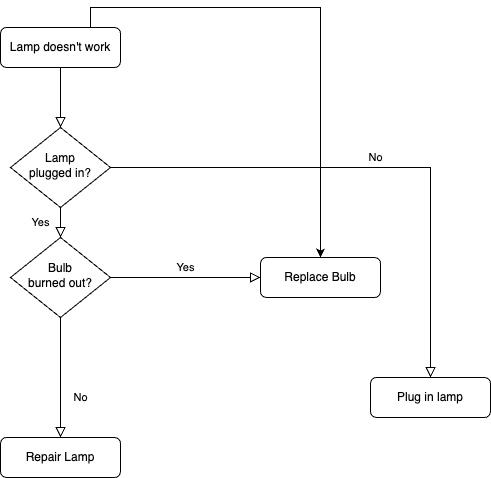

The diagram above was exported from draw.io. Its source (the exported page's mxGraphModel, read from the mxfile embedded in the PNG):
<mxGraphModel dx="585" dy="531" grid="1" gridSize="10" guides="1" tooltips="1" connect="1" arrows="1" fold="1" page="1" pageScale="1" pageWidth="827" pageHeight="1169" math="0" shadow="0">
  <root>
    <mxCell id="WIyWlLk6GJQsqaUBKTNV-0" />
    <mxCell id="WIyWlLk6GJQsqaUBKTNV-1" parent="WIyWlLk6GJQsqaUBKTNV-0" />
    <mxCell id="WIyWlLk6GJQsqaUBKTNV-2" value="" style="rounded=0;html=1;jettySize=auto;orthogonalLoop=1;fontSize=11;endArrow=block;endFill=0;endSize=8;strokeWidth=1;shadow=0;labelBackgroundColor=none;edgeStyle=orthogonalEdgeStyle;" parent="WIyWlLk6GJQsqaUBKTNV-1" source="WIyWlLk6GJQsqaUBKTNV-3" target="WIyWlLk6GJQsqaUBKTNV-6" edge="1">
      <mxGeometry relative="1" as="geometry" />
    </mxCell>
    <mxCell id="mLHb549wRvIPhZ8IapJF-0" style="edgeStyle=orthogonalEdgeStyle;rounded=0;orthogonalLoop=1;jettySize=auto;html=1;exitX=0.75;exitY=0;exitDx=0;exitDy=0;entryX=0.25;entryY=0;entryDx=0;entryDy=0;strokeColor=none;" edge="1" parent="WIyWlLk6GJQsqaUBKTNV-1" source="WIyWlLk6GJQsqaUBKTNV-3" target="WIyWlLk6GJQsqaUBKTNV-12">
      <mxGeometry relative="1" as="geometry" />
    </mxCell>
    <mxCell id="mLHb549wRvIPhZ8IapJF-3" style="edgeStyle=orthogonalEdgeStyle;rounded=0;orthogonalLoop=1;jettySize=auto;html=1;exitX=0.75;exitY=0;exitDx=0;exitDy=0;entryX=0.5;entryY=0;entryDx=0;entryDy=0;" edge="1" parent="WIyWlLk6GJQsqaUBKTNV-1" source="WIyWlLk6GJQsqaUBKTNV-3" target="WIyWlLk6GJQsqaUBKTNV-12">
      <mxGeometry relative="1" as="geometry" />
    </mxCell>
    <mxCell id="WIyWlLk6GJQsqaUBKTNV-3" value="Lamp doesn't work" style="rounded=1;whiteSpace=wrap;html=1;fontSize=12;glass=0;strokeWidth=1;shadow=0;" parent="WIyWlLk6GJQsqaUBKTNV-1" vertex="1">
      <mxGeometry x="60" y="80" width="120" height="40" as="geometry" />
    </mxCell>
    <mxCell id="WIyWlLk6GJQsqaUBKTNV-4" value="Yes" style="rounded=0;html=1;jettySize=auto;orthogonalLoop=1;fontSize=11;endArrow=block;endFill=0;endSize=8;strokeWidth=1;shadow=0;labelBackgroundColor=none;edgeStyle=orthogonalEdgeStyle;" parent="WIyWlLk6GJQsqaUBKTNV-1" source="WIyWlLk6GJQsqaUBKTNV-6" target="WIyWlLk6GJQsqaUBKTNV-10" edge="1">
      <mxGeometry y="20" relative="1" as="geometry">
        <mxPoint as="offset" />
      </mxGeometry>
    </mxCell>
    <mxCell id="WIyWlLk6GJQsqaUBKTNV-5" value="No" style="edgeStyle=orthogonalEdgeStyle;rounded=0;html=1;jettySize=auto;orthogonalLoop=1;fontSize=11;endArrow=block;endFill=0;endSize=8;strokeWidth=1;shadow=0;labelBackgroundColor=none;" parent="WIyWlLk6GJQsqaUBKTNV-1" source="WIyWlLk6GJQsqaUBKTNV-6" target="WIyWlLk6GJQsqaUBKTNV-7" edge="1">
      <mxGeometry y="10" relative="1" as="geometry">
        <mxPoint as="offset" />
      </mxGeometry>
    </mxCell>
    <mxCell id="WIyWlLk6GJQsqaUBKTNV-6" value="Lamp&lt;br&gt;plugged in?" style="rhombus;whiteSpace=wrap;html=1;shadow=0;fontFamily=Helvetica;fontSize=12;align=center;strokeWidth=1;spacing=6;spacingTop=-4;" parent="WIyWlLk6GJQsqaUBKTNV-1" vertex="1">
      <mxGeometry x="70" y="180" width="100" height="80" as="geometry" />
    </mxCell>
    <mxCell id="WIyWlLk6GJQsqaUBKTNV-7" value="Plug in lamp" style="rounded=1;whiteSpace=wrap;html=1;fontSize=12;glass=0;strokeWidth=1;shadow=0;" parent="WIyWlLk6GJQsqaUBKTNV-1" vertex="1">
      <mxGeometry x="430" y="430" width="120" height="40" as="geometry" />
    </mxCell>
    <mxCell id="WIyWlLk6GJQsqaUBKTNV-8" value="No" style="rounded=0;html=1;jettySize=auto;orthogonalLoop=1;fontSize=11;endArrow=block;endFill=0;endSize=8;strokeWidth=1;shadow=0;labelBackgroundColor=none;edgeStyle=orthogonalEdgeStyle;" parent="WIyWlLk6GJQsqaUBKTNV-1" source="WIyWlLk6GJQsqaUBKTNV-10" target="WIyWlLk6GJQsqaUBKTNV-11" edge="1">
      <mxGeometry x="0.3333" y="20" relative="1" as="geometry">
        <mxPoint as="offset" />
      </mxGeometry>
    </mxCell>
    <mxCell id="WIyWlLk6GJQsqaUBKTNV-9" value="Yes" style="edgeStyle=orthogonalEdgeStyle;rounded=0;html=1;jettySize=auto;orthogonalLoop=1;fontSize=11;endArrow=block;endFill=0;endSize=8;strokeWidth=1;shadow=0;labelBackgroundColor=none;" parent="WIyWlLk6GJQsqaUBKTNV-1" source="WIyWlLk6GJQsqaUBKTNV-10" target="WIyWlLk6GJQsqaUBKTNV-12" edge="1">
      <mxGeometry y="10" relative="1" as="geometry">
        <mxPoint as="offset" />
      </mxGeometry>
    </mxCell>
    <mxCell id="WIyWlLk6GJQsqaUBKTNV-10" value="Bulb&lt;br&gt;burned out?" style="rhombus;whiteSpace=wrap;html=1;shadow=0;fontFamily=Helvetica;fontSize=12;align=center;strokeWidth=1;spacing=6;spacingTop=-4;" parent="WIyWlLk6GJQsqaUBKTNV-1" vertex="1">
      <mxGeometry x="70" y="290" width="100" height="80" as="geometry" />
    </mxCell>
    <mxCell id="WIyWlLk6GJQsqaUBKTNV-11" value="Repair Lamp" style="rounded=1;whiteSpace=wrap;html=1;fontSize=12;glass=0;strokeWidth=1;shadow=0;" parent="WIyWlLk6GJQsqaUBKTNV-1" vertex="1">
      <mxGeometry x="60" y="490" width="120" height="40" as="geometry" />
    </mxCell>
    <mxCell id="WIyWlLk6GJQsqaUBKTNV-12" value="Replace Bulb" style="rounded=1;whiteSpace=wrap;html=1;fontSize=12;glass=0;strokeWidth=1;shadow=0;" parent="WIyWlLk6GJQsqaUBKTNV-1" vertex="1">
      <mxGeometry x="320" y="310" width="120" height="40" as="geometry" />
    </mxCell>
  </root>
</mxGraphModel>